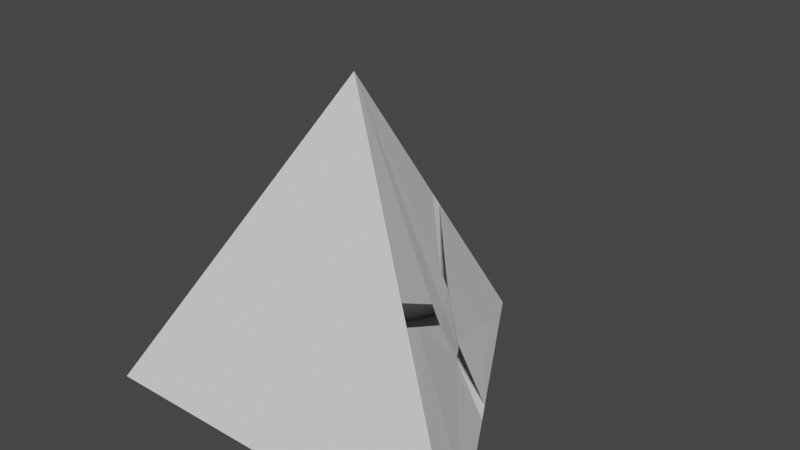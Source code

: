 # Source: tothian_base_pyramid_with_three_cuts.blend  (saved by Blender 2.92.15; exported with 4.5.12 LTS)
import bpy
from mathutils import Matrix  # noqa: F401  (used for matrix-valued properties, if any)

bpy.ops.wm.read_factory_settings(use_empty=True)
scene = bpy.context.scene
scene.name = 'Scene'

# ---- collections
col_collection = bpy.data.collections.new('Collection'); scene.collection.children.link(col_collection)

# ---- world
world_world = bpy.data.worlds.new('World'); scene.world = world_world
world_world.use_nodes = True; world_world.node_tree.nodes.clear()
_N = world_world.node_tree.nodes; _L = world_world.node_tree.links
n0 = _N.new('ShaderNodeOutputWorld'); n0.name = 'World Output'; n0.location = (300, 300)
n1 = _N.new('ShaderNodeBackground'); n1.name = 'Background'; n1.location = (10, 300)
n1.inputs[0].default_value = (0.05088, 0.05088, 0.05088, 1.0)
_L.new(n1.outputs[0], n0.inputs[0])
n0.is_active_output = True
world_world.color = (0.05088, 0.05088, 0.05088)
world_world.use_sun_shadow = False
world_world.sun_shadow_jitter_overblur = 0.0

# ---- meshes
me_cone_003 = bpy.data.meshes.new('Cone.003')
me_cone_003.from_pydata([(0.0, 2.0, -1.0), (1.732, -1.0, -1.0), (-1.732, -1.0, -1.0), (0.0, 0.0, 1.803), (0.5729, 1.008, -1.0), (1.155, 0.0, -1.0), (1.443, -0.5, -1.0), (0.0, 1.0, 0.4014), (0.9152, -0.5284, 0.3218), (0.2865, 1.504, -1.0), (1.01, 0.25, -1.0), (0.7195, 0.7538, -1.0), (0.6755, 0.3949, -0.4472), (0.7683, 0.6692, -1.0), (0.8172, 0.5846, -1.0), (0.9141, 0.4167, -1.0), (0.9623, 0.3333, -1.0), (0.725, 0.3091, -0.444), (0.6233, 0.4725, -0.4425), (0.7208, 0.09926, -0.0412), (0.5774, 0.3333, -0.06573), (0.6642, 0.07344, 0.1325), (0.829, -0.4786, 0.4614), (0.4408, 0.5551, -0.03489), (0.3912, 0.5196, 0.1352), (0.0, 0.9079, 0.5304), (1.188, -0.6856, -0.1188), (1.46, -0.8428, -0.5594), (0.0, 1.667, -0.5329), (0.0, 1.333, -0.06573), (0.2763, -0.1595, 1.356), (0.5526, -0.3191, 0.9085), (0.0, 0.6053, 0.9546), (0.0, 0.3026, 1.379), (0.1012, 0.1345, 1.371), (0.1345, 0.07766, 1.367), (0.1727, 0.0191, 1.368), (1.324, -0.7642, -0.3391), (0.0, 1.5, -0.2993), (0.4297, 1.256, -1.0), (1.299, -0.25, -1.0), (0.8504, -0.3192, 0.2008), (0.1469, 0.8517, 0.256), (0.2938, 0.7034, 0.1105), (1.315, -0.5928, -0.5594), (1.307, -0.4214, -0.7797), (0.1432, 1.419, -0.5329), (0.2865, 1.337, -0.7664), (0.5016, 0.5276, -0.1708), (0.5624, 0.5, -0.3066)], [], [(40, 39, 4, 11, 13, 14, 15, 16, 10, 5), (1, 27, 37, 26, 8, 22, 31, 30, 3, 2), (2, 3, 33, 32, 25, 7, 29, 38, 28, 0), (3, 30, 36, 35, 34, 33), (46, 42, 43, 23, 48, 49, 18, 14, 13, 11, 4, 39, 47), (12, 20, 19, 17), (6, 27, 1), (18, 49, 48, 23, 20, 12), (40, 45, 44, 37, 27, 6), (0, 28, 9), (20, 35, 36, 21, 19), (23, 24, 34, 35, 20), (25, 32, 33, 34, 24), (22, 21, 36, 30, 31), (0, 9, 39, 40, 6, 1, 2), (44, 41, 8, 26, 37), (28, 38, 46, 47, 39, 9), (15, 17, 19, 41, 44, 45, 40, 5, 10, 16), (38, 29, 7, 42, 46)])
_uv = me_cone_003.uv_layers.new(name='UVMap')
_uv.uv.foreach_set('vector', [0.9059, 0.22, 0.8016, 0.4007, 0.8188, 0.3709, 0.8363, 0.3405, 0.8422, 0.3303, 0.8481, 0.3202, 0.8597, 0.3, 0.8655, 0.29, 0.8712, 0.28, 0.8886, 0.25, 0.4578, 0.13, 0.4252, 0.1489, 0.4088, 0.1583, 0.3925, 0.1677, 0.3598, 0.1866, 0.3495, 0.1926, 0.3163, 0.2117, 0.2832, 0.2309, 0.25, 0.25, 0.04215, 0.13, 0.04215, 0.13, 0.25, 0.25, 0.25, 0.2863, 0.25, 0.3226, 0.25, 0.359, 0.25, 0.37, 0.25, 0.41, 0.25, 0.43, 0.25, 0.45, 0.25, 0.49, 0.25, 0.25, 0.2832, 0.2309, 0.2677, 0.2581, 0.2661, 0.2593, 0.2657, 0.2612, 0.25, 0.2863, 0.2672, 0.4202, 0.2722, 0.3459, 0.2944, 0.3218, 0.3166, 0.2977, 0.3189, 0.2993, 0.3212, 0.301, 0.3235, 0.3026, 0.3481, 0.3202, 0.3422, 0.3303, 0.3363, 0.3405, 0.3188, 0.3709, 0.3016, 0.4007, 0.2844, 0.4105, 0.3279, 0.295, 0.3193, 0.29, 0.325, 0.2842, 0.3323, 0.2875, 0.4232, 0.19, 0.4252, 0.1489, 0.4578, 0.13, 0.3235, 0.3026, 0.3212, 0.301, 0.3189, 0.2993, 0.3166, 0.2977, 0.3193, 0.29, 0.3279, 0.295, 0.4059, 0.22, 0.4069, 0.1994, 0.4079, 0.1789, 0.4088, 0.1583, 0.4252, 0.1489, 0.4232, 0.19, 0.25, 0.49, 0.25, 0.45, 0.2844, 0.4305, 0.3193, 0.29, 0.2661, 0.2593, 0.2677, 0.2581, 0.3182, 0.2811, 0.325, 0.2842, 0.3166, 0.2977, 0.3107, 0.2934, 0.2657, 0.2612, 0.2661, 0.2593, 0.3193, 0.29, 0.25, 0.359, 0.25, 0.3226, 0.25, 0.2863, 0.2657, 0.2612, 0.3107, 0.2934, 0.3495, 0.1926, 0.3182, 0.2811, 0.2677, 0.2581, 0.2832, 0.2309, 0.3163, 0.2117, 0.75, 0.49, 0.7844, 0.4305, 0.8016, 0.4007, 0.9059, 0.22, 0.9232, 0.19, 0.9578, 0.13, 0.5422, 0.13, 0.4079, 0.1789, 0.3482, 0.2191, 0.3598, 0.1866, 0.3925, 0.1677, 0.4088, 0.1583, 0.25, 0.45, 0.25, 0.43, 0.2672, 0.4202, 0.2844, 0.4105, 0.3016, 0.4007, 0.2844, 0.4305, 0.3597, 0.3, 0.3323, 0.2875, 0.325, 0.2842, 0.3482, 0.2191, 0.4079, 0.1789, 0.4069, 0.1994, 0.4059, 0.22, 0.3886, 0.25, 0.3712, 0.28, 0.3655, 0.29, 0.25, 0.43, 0.25, 0.41, 0.25, 0.37, 0.2722, 0.3459, 0.2672, 0.4202])
me_cone_003.use_remesh_fix_poles = True
me_cone_003.use_remesh_preserve_attributes = False
me_cone_003.use_mirror_vertex_groups = False
me_cone_003.update()

# ---- objects
ob_cone = bpy.data.objects.new('Cone', me_cone_003)
ob_empty = bpy.data.objects.new('Empty', None)

# ---- transforms, parenting, visibility, modifiers, constraints
ob_cone.location = (0.0, 0.0, 0.0)
ob_cone.lineart.crease_threshold = 0.0
ob_empty.location = (-0.9289, -2.491, 0.9503)
ob_empty.rotation_euler = (1.354, -7.28e-07, 1.592)
ob_empty.empty_display_type = 'IMAGE'
ob_empty.empty_display_size = 2.944
ob_empty.empty_image_offset = (-0.8491, -0.5)
ob_empty.lineart.crease_threshold = 0.0

# ---- collection membership
col_collection.objects.link(ob_cone)
col_collection.objects.link(ob_empty)

# ---- scene / render settings (as saved in the file)
scene.frame_start = 1; scene.frame_end = 250; scene.frame_set(1)
scene.render.engine = 'BLENDER_EEVEE_NEXT'
scene.cycles.use_denoising = False
scene.cycles.samples = 128
scene.cycles.sampling_pattern = 'TABULATED_SOBOL'
scene.cycles.use_adaptive_sampling = False
scene.cycles.use_light_tree = False
scene.view_settings.view_transform = 'Filmic'
bpy.context.view_layer.update()

# ---- added for rendering (the .blend has no active camera and no usable light): camera, sun
cam_auto = bpy.data.cameras.new('AutoCamera')
cam_auto.lens = 50.0
cam_auto.sensor_width = 36.0
cam_auto.clip_end = 1000.0
ob_auto_camera = bpy.data.objects.new('AutoCamera', cam_auto)
scene.collection.objects.link(ob_auto_camera)
ob_auto_camera.location = (4.97008, -5.4641, 4.37747)
ob_auto_camera.rotation_euler = (1.09748, -7.21219e-08, 0.694738)
scene.camera = ob_auto_camera
light_auto_sun = bpy.data.lights.new('AutoSun', 'SUN')
light_auto_sun.energy = 3.0
light_auto_sun.angle = 0.0523599
ob_auto_sun = bpy.data.objects.new('AutoSun', light_auto_sun)
scene.collection.objects.link(ob_auto_sun)
ob_auto_sun.rotation_euler = (0.872665, 0.174533, 0.523599)
bpy.context.view_layer.update()
